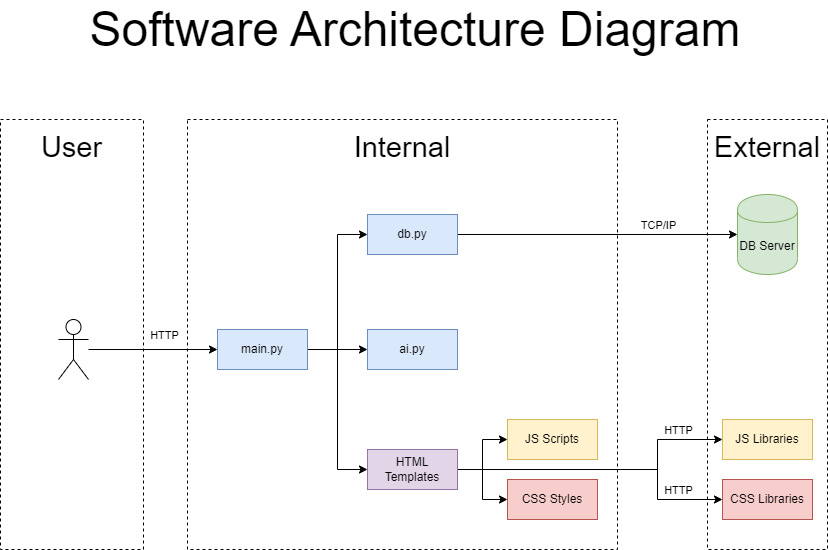

The diagram above was exported from draw.io. Its source (the exported page's mxGraphModel, read from the mxfile embedded in the PNG):
<mxGraphModel dx="1050" dy="573" grid="1" gridSize="10" guides="1" tooltips="1" connect="1" arrows="1" fold="1" page="1" pageScale="1" pageWidth="827" pageHeight="1169" math="0" shadow="0">
  <root>
    <mxCell id="0" />
    <mxCell id="1" parent="0" />
    <mxCell id="pgucyoUJA00ZQtkNKtDw-3" value="External" style="html=1;dashed=1;whiteSpace=wrap;spacingTop=-375;fontSize=29;" vertex="1" parent="1">
      <mxGeometry x="707" y="155" width="120" height="430" as="geometry" />
    </mxCell>
    <mxCell id="pgucyoUJA00ZQtkNKtDw-1" value="DB Server" style="shape=cylinder;whiteSpace=wrap;html=1;boundedLbl=1;backgroundOutline=1;fillColor=#d5e8d4;strokeColor=#82b366;" vertex="1" parent="1">
      <mxGeometry x="737" y="230" width="60" height="80" as="geometry" />
    </mxCell>
    <mxCell id="pgucyoUJA00ZQtkNKtDw-6" value="Internal" style="html=1;dashed=1;whiteSpace=wrap;fontSize=29;spacingTop=-375;" vertex="1" parent="1">
      <mxGeometry x="187" y="155" width="430" height="430" as="geometry" />
    </mxCell>
    <mxCell id="pgucyoUJA00ZQtkNKtDw-19" style="edgeStyle=orthogonalEdgeStyle;rounded=0;orthogonalLoop=1;jettySize=auto;html=1;entryX=0;entryY=0.5;entryDx=0;entryDy=0;" edge="1" parent="1" source="pgucyoUJA00ZQtkNKtDw-11" target="pgucyoUJA00ZQtkNKtDw-15">
      <mxGeometry relative="1" as="geometry" />
    </mxCell>
    <mxCell id="pgucyoUJA00ZQtkNKtDw-21" style="edgeStyle=orthogonalEdgeStyle;rounded=0;orthogonalLoop=1;jettySize=auto;html=1;entryX=0;entryY=0.5;entryDx=0;entryDy=0;" edge="1" parent="1" source="pgucyoUJA00ZQtkNKtDw-11" target="pgucyoUJA00ZQtkNKtDw-20">
      <mxGeometry relative="1" as="geometry" />
    </mxCell>
    <mxCell id="pgucyoUJA00ZQtkNKtDw-27" style="edgeStyle=orthogonalEdgeStyle;rounded=0;orthogonalLoop=1;jettySize=auto;html=1;entryX=0;entryY=0.5;entryDx=0;entryDy=0;" edge="1" parent="1" source="pgucyoUJA00ZQtkNKtDw-11" target="pgucyoUJA00ZQtkNKtDw-22">
      <mxGeometry relative="1" as="geometry">
        <Array as="points">
          <mxPoint x="337" y="385" />
          <mxPoint x="337" y="505" />
        </Array>
      </mxGeometry>
    </mxCell>
    <mxCell id="pgucyoUJA00ZQtkNKtDw-11" value="main.py" style="rounded=0;whiteSpace=wrap;html=1;fillColor=#dae8fc;strokeColor=#6c8ebf;" vertex="1" parent="1">
      <mxGeometry x="217" y="365" width="90" height="40" as="geometry" />
    </mxCell>
    <mxCell id="pgucyoUJA00ZQtkNKtDw-16" style="edgeStyle=orthogonalEdgeStyle;rounded=0;orthogonalLoop=1;jettySize=auto;html=1;entryX=0;entryY=0.5;entryDx=0;entryDy=0;fontSize=21;" edge="1" parent="1" source="pgucyoUJA00ZQtkNKtDw-15" target="pgucyoUJA00ZQtkNKtDw-1">
      <mxGeometry relative="1" as="geometry">
        <mxPoint x="627" y="220" as="targetPoint" />
      </mxGeometry>
    </mxCell>
    <mxCell id="pgucyoUJA00ZQtkNKtDw-37" value="TCP/IP" style="edgeLabel;html=1;align=center;verticalAlign=middle;resizable=0;points=[];" vertex="1" connectable="0" parent="pgucyoUJA00ZQtkNKtDw-16">
      <mxGeometry x="0.356" y="-2" relative="1" as="geometry">
        <mxPoint x="10" y="-12" as="offset" />
      </mxGeometry>
    </mxCell>
    <mxCell id="pgucyoUJA00ZQtkNKtDw-15" value="db.py" style="rounded=0;whiteSpace=wrap;html=1;fillColor=#dae8fc;strokeColor=#6c8ebf;" vertex="1" parent="1">
      <mxGeometry x="367" y="250" width="90" height="40" as="geometry" />
    </mxCell>
    <mxCell id="pgucyoUJA00ZQtkNKtDw-20" value="ai.py" style="rounded=0;whiteSpace=wrap;html=1;fillColor=#dae8fc;strokeColor=#6c8ebf;" vertex="1" parent="1">
      <mxGeometry x="367" y="365" width="90" height="40" as="geometry" />
    </mxCell>
    <mxCell id="pgucyoUJA00ZQtkNKtDw-28" style="edgeStyle=orthogonalEdgeStyle;rounded=0;orthogonalLoop=1;jettySize=auto;html=1;entryX=0;entryY=0.5;entryDx=0;entryDy=0;" edge="1" parent="1" source="pgucyoUJA00ZQtkNKtDw-22" target="pgucyoUJA00ZQtkNKtDw-23">
      <mxGeometry relative="1" as="geometry" />
    </mxCell>
    <mxCell id="pgucyoUJA00ZQtkNKtDw-29" style="edgeStyle=orthogonalEdgeStyle;rounded=0;orthogonalLoop=1;jettySize=auto;html=1;entryX=0;entryY=0.5;entryDx=0;entryDy=0;" edge="1" parent="1" source="pgucyoUJA00ZQtkNKtDw-22" target="pgucyoUJA00ZQtkNKtDw-24">
      <mxGeometry relative="1" as="geometry" />
    </mxCell>
    <mxCell id="pgucyoUJA00ZQtkNKtDw-30" style="edgeStyle=orthogonalEdgeStyle;rounded=0;orthogonalLoop=1;jettySize=auto;html=1;entryX=0;entryY=0.5;entryDx=0;entryDy=0;" edge="1" parent="1" source="pgucyoUJA00ZQtkNKtDw-22" target="pgucyoUJA00ZQtkNKtDw-25">
      <mxGeometry relative="1" as="geometry">
        <Array as="points">
          <mxPoint x="657" y="505" />
          <mxPoint x="657" y="475" />
        </Array>
      </mxGeometry>
    </mxCell>
    <mxCell id="pgucyoUJA00ZQtkNKtDw-35" value="HTTP" style="edgeLabel;html=1;align=center;verticalAlign=middle;resizable=0;points=[];" vertex="1" connectable="0" parent="pgucyoUJA00ZQtkNKtDw-30">
      <mxGeometry x="0.6486" y="3" relative="1" as="geometry">
        <mxPoint x="7" y="-7" as="offset" />
      </mxGeometry>
    </mxCell>
    <mxCell id="pgucyoUJA00ZQtkNKtDw-31" style="edgeStyle=orthogonalEdgeStyle;rounded=0;orthogonalLoop=1;jettySize=auto;html=1;entryX=0;entryY=0.5;entryDx=0;entryDy=0;" edge="1" parent="1" source="pgucyoUJA00ZQtkNKtDw-22" target="pgucyoUJA00ZQtkNKtDw-26">
      <mxGeometry relative="1" as="geometry">
        <Array as="points">
          <mxPoint x="657" y="505" />
          <mxPoint x="657" y="535" />
        </Array>
      </mxGeometry>
    </mxCell>
    <mxCell id="pgucyoUJA00ZQtkNKtDw-36" value="HTTP" style="edgeLabel;html=1;align=center;verticalAlign=middle;resizable=0;points=[];" vertex="1" connectable="0" parent="pgucyoUJA00ZQtkNKtDw-31">
      <mxGeometry x="0.722" y="2" relative="1" as="geometry">
        <mxPoint x="-4" y="-8" as="offset" />
      </mxGeometry>
    </mxCell>
    <mxCell id="pgucyoUJA00ZQtkNKtDw-22" value="HTML Templates" style="rounded=0;whiteSpace=wrap;html=1;fillColor=#e1d5e7;strokeColor=#9673a6;" vertex="1" parent="1">
      <mxGeometry x="367" y="485" width="90" height="40" as="geometry" />
    </mxCell>
    <mxCell id="pgucyoUJA00ZQtkNKtDw-23" value="JS Scripts" style="rounded=0;whiteSpace=wrap;html=1;fillColor=#fff2cc;strokeColor=#d6b656;" vertex="1" parent="1">
      <mxGeometry x="507" y="455" width="90" height="40" as="geometry" />
    </mxCell>
    <mxCell id="pgucyoUJA00ZQtkNKtDw-24" value="CSS Styles" style="rounded=0;whiteSpace=wrap;html=1;fillColor=#f8cecc;strokeColor=#b85450;" vertex="1" parent="1">
      <mxGeometry x="507" y="515" width="90" height="40" as="geometry" />
    </mxCell>
    <mxCell id="pgucyoUJA00ZQtkNKtDw-25" value="JS Libraries" style="rounded=0;whiteSpace=wrap;html=1;fillColor=#fff2cc;strokeColor=#d6b656;" vertex="1" parent="1">
      <mxGeometry x="722" y="455" width="90" height="40" as="geometry" />
    </mxCell>
    <mxCell id="pgucyoUJA00ZQtkNKtDw-26" value="CSS Libraries" style="rounded=0;whiteSpace=wrap;html=1;fillColor=#f8cecc;strokeColor=#b85450;" vertex="1" parent="1">
      <mxGeometry x="722" y="515" width="90" height="40" as="geometry" />
    </mxCell>
    <mxCell id="JwAfUHx45T_cWCSivGyF-1" value="&lt;font style=&quot;font-size: 48px;&quot;&gt;Software Architecture Diagram&lt;/font&gt;" style="text;html=1;strokeColor=none;fillColor=none;align=center;verticalAlign=middle;whiteSpace=wrap;rounded=0;" vertex="1" parent="1">
      <mxGeometry x="10" y="50" width="810" height="30" as="geometry" />
    </mxCell>
    <mxCell id="VuYwLcfnHcpQzhfxhMlG-1" value="User" style="html=1;dashed=1;whiteSpace=wrap;fontSize=29;spacingTop=-375;" vertex="1" parent="1">
      <mxGeometry y="155" width="143" height="430" as="geometry" />
    </mxCell>
    <mxCell id="VuYwLcfnHcpQzhfxhMlG-3" style="edgeStyle=orthogonalEdgeStyle;rounded=0;orthogonalLoop=1;jettySize=auto;html=1;entryX=0;entryY=0.5;entryDx=0;entryDy=0;" edge="1" parent="1" source="VuYwLcfnHcpQzhfxhMlG-2" target="pgucyoUJA00ZQtkNKtDw-11">
      <mxGeometry relative="1" as="geometry" />
    </mxCell>
    <mxCell id="VuYwLcfnHcpQzhfxhMlG-4" value="HTTP" style="edgeLabel;html=1;align=center;verticalAlign=middle;resizable=0;points=[];" vertex="1" connectable="0" parent="VuYwLcfnHcpQzhfxhMlG-3">
      <mxGeometry x="0.297" y="1" relative="1" as="geometry">
        <mxPoint x="-9" y="-14" as="offset" />
      </mxGeometry>
    </mxCell>
    <mxCell id="VuYwLcfnHcpQzhfxhMlG-2" value="" style="shape=umlActor;verticalLabelPosition=bottom;verticalAlign=top;html=1;outlineConnect=0;" vertex="1" parent="1">
      <mxGeometry x="58" y="355" width="30" height="60" as="geometry" />
    </mxCell>
  </root>
</mxGraphModel>